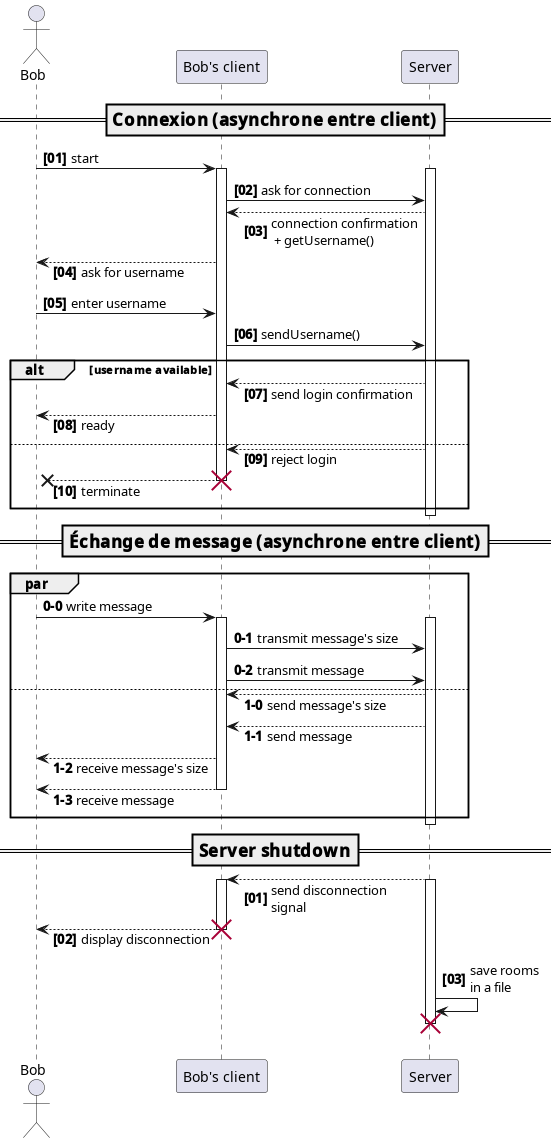

The diagram above was rendered by PlantUML. Its source (embedded in the PNG):
@startuml sequence

skinparam responseMessageBelowArrow true

actor Bob 
participant "Bob's client" as Client
participant Server

===Connexion (asynchrone entre client)==
autonumber "<b>[00]"
Bob -> Client++: start
activate Server
Client -> Server: ask for connection
Server --> Client: connection confirmation\n + getUsername()
Client --> Bob: ask for username
Bob -> Client: enter username
Client -> Server: sendUsername()
alt username available
Server --> Client: send login confirmation
Client --> Bob: ready
else
Server --> Client: reject login
Client --x Bob: terminate
destroy Client
end
deactivate Server

===Échange de message (asynchrone entre client)==

activate Server
par
autonumber 0-0
Bob -> Client++ : write message
activate Server
Client -> Server: transmit message's size
Client -> Server: transmit message
else
autonumber 1-0
Server --> Client: send message's size
Server --> Client: send message
Client --> Bob: receive message's size
Client --> Bob--: receive message
end
deactivate Server
===Server shutdown==
autonumber "<b>[00]"
Server --> Client: send disconnection\nsignal
activate Server
activate Client
Client --> Bob: display disconnection
destroy Client
Server -> Server: save rooms\nin a file
Server -[hidden]-> Client
destroy Server
@enduml